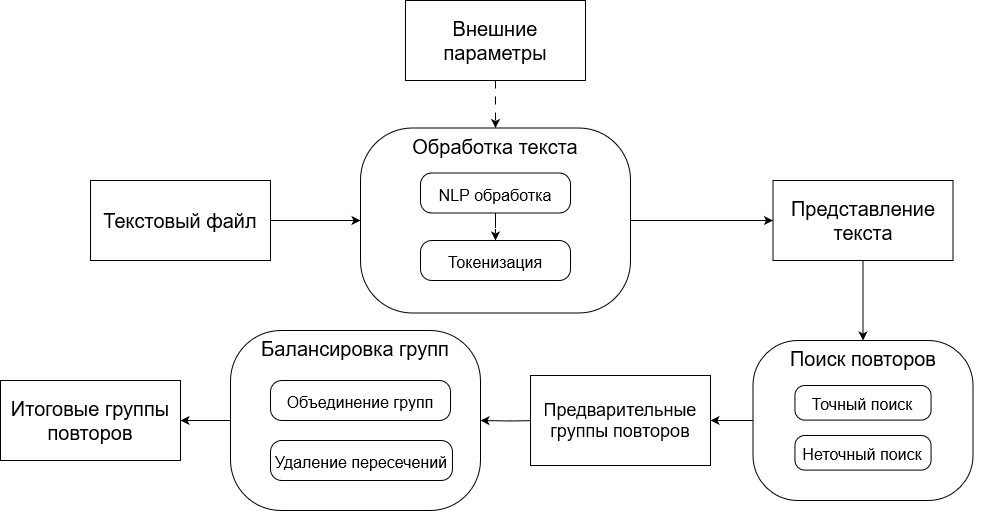

The diagram above was exported from draw.io. Its source (the exported page's mxGraphModel, read from the mxfile embedded in the PNG):
<mxGraphModel dx="2260" dy="794" grid="1" gridSize="10" guides="1" tooltips="1" connect="1" arrows="1" fold="1" page="1" pageScale="1" pageWidth="827" pageHeight="1169" math="0" shadow="0">
  <root>
    <mxCell id="0" />
    <mxCell id="1" parent="0" />
    <mxCell id="8t4h1HkvhWI6tMoUuWAK-10" style="edgeStyle=orthogonalEdgeStyle;rounded=0;orthogonalLoop=1;jettySize=auto;html=1;exitX=1;exitY=0.5;exitDx=0;exitDy=0;entryX=0;entryY=0.5;entryDx=0;entryDy=0;fontSize=20;" parent="1" source="8t4h1HkvhWI6tMoUuWAK-1" target="8t4h1HkvhWI6tMoUuWAK-2" edge="1">
      <mxGeometry relative="1" as="geometry" />
    </mxCell>
    <mxCell id="8t4h1HkvhWI6tMoUuWAK-1" value="&lt;font style=&quot;font-size: 20px;&quot;&gt;Текстовый файл&lt;br&gt;&lt;/font&gt;" style="rounded=0;whiteSpace=wrap;html=1;align=center;" parent="1" vertex="1">
      <mxGeometry x="50" y="250" width="180" height="80" as="geometry" />
    </mxCell>
    <mxCell id="8t4h1HkvhWI6tMoUuWAK-11" style="edgeStyle=orthogonalEdgeStyle;rounded=0;orthogonalLoop=1;jettySize=auto;html=1;exitX=0.5;exitY=1;exitDx=0;exitDy=0;entryX=0.5;entryY=0;entryDx=0;entryDy=0;fontSize=20;dashed=1;dashPattern=8 8;" parent="1" source="8t4h1HkvhWI6tMoUuWAK-9" target="8t4h1HkvhWI6tMoUuWAK-2" edge="1">
      <mxGeometry relative="1" as="geometry" />
    </mxCell>
    <mxCell id="8t4h1HkvhWI6tMoUuWAK-9" value="&lt;font style=&quot;font-size: 20px;&quot;&gt;Внешние параметры&lt;br&gt;&lt;/font&gt;" style="rounded=0;whiteSpace=wrap;html=1;align=center;" parent="1" vertex="1">
      <mxGeometry x="365" y="70" width="180" height="80" as="geometry" />
    </mxCell>
    <mxCell id="U0ligUY_bVVz8ePWd6sT-8" style="edgeStyle=orthogonalEdgeStyle;rounded=0;orthogonalLoop=1;jettySize=auto;html=1;entryX=0.5;entryY=0;entryDx=0;entryDy=0;" parent="1" source="8t4h1HkvhWI6tMoUuWAK-14" target="U0ligUY_bVVz8ePWd6sT-3" edge="1">
      <mxGeometry relative="1" as="geometry" />
    </mxCell>
    <mxCell id="8t4h1HkvhWI6tMoUuWAK-14" value="&lt;font style=&quot;font-size: 20px;&quot;&gt;&lt;font style=&quot;font-size: 20px;&quot;&gt;Представление текста&lt;br&gt;&lt;/font&gt;&lt;/font&gt;" style="rounded=0;whiteSpace=wrap;html=1;align=center;" parent="1" vertex="1">
      <mxGeometry x="732.5" y="250" width="180" height="80" as="geometry" />
    </mxCell>
    <mxCell id="8t4h1HkvhWI6tMoUuWAK-15" style="edgeStyle=orthogonalEdgeStyle;rounded=0;orthogonalLoop=1;jettySize=auto;html=1;exitX=1;exitY=0.5;exitDx=0;exitDy=0;fontSize=20;" parent="1" source="8t4h1HkvhWI6tMoUuWAK-2" target="8t4h1HkvhWI6tMoUuWAK-14" edge="1">
      <mxGeometry relative="1" as="geometry" />
    </mxCell>
    <mxCell id="8t4h1HkvhWI6tMoUuWAK-37" value="" style="group" parent="1" vertex="1" connectable="0">
      <mxGeometry x="320" y="197.5" width="270" height="185" as="geometry" />
    </mxCell>
    <mxCell id="8t4h1HkvhWI6tMoUuWAK-2" value="Обработка текста" style="rounded=1;whiteSpace=wrap;html=1;fontSize=20;arcSize=28;align=center;verticalAlign=top;imageWidth=20;" parent="8t4h1HkvhWI6tMoUuWAK-37" vertex="1">
      <mxGeometry width="270" height="185" as="geometry" />
    </mxCell>
    <mxCell id="8t4h1HkvhWI6tMoUuWAK-4" value="&lt;font style=&quot;font-size: 16px;&quot;&gt;&lt;font style=&quot;font-size: 16px;&quot;&gt;NLP обработка&lt;/font&gt;&lt;/font&gt;" style="rounded=1;whiteSpace=wrap;html=1;fontSize=20;arcSize=28;align=center;verticalAlign=middle;imageWidth=20;" parent="8t4h1HkvhWI6tMoUuWAK-37" vertex="1">
      <mxGeometry x="60" y="45" width="150" height="40" as="geometry" />
    </mxCell>
    <mxCell id="8t4h1HkvhWI6tMoUuWAK-6" value="&lt;font style=&quot;font-size: 16px;&quot;&gt;&lt;font style=&quot;font-size: 16px;&quot;&gt;Токенизация&lt;/font&gt;&lt;/font&gt;" style="rounded=1;whiteSpace=wrap;html=1;fontSize=20;arcSize=28;align=center;verticalAlign=middle;imageWidth=20;" parent="8t4h1HkvhWI6tMoUuWAK-37" vertex="1">
      <mxGeometry x="60" y="112.5" width="150" height="40" as="geometry" />
    </mxCell>
    <mxCell id="8t4h1HkvhWI6tMoUuWAK-36" style="edgeStyle=orthogonalEdgeStyle;rounded=0;orthogonalLoop=1;jettySize=auto;html=1;entryX=0.5;entryY=0;entryDx=0;entryDy=0;dashed=1;dashPattern=8 8;fontSize=20;" parent="8t4h1HkvhWI6tMoUuWAK-37" source="8t4h1HkvhWI6tMoUuWAK-4" target="8t4h1HkvhWI6tMoUuWAK-6" edge="1">
      <mxGeometry relative="1" as="geometry" />
    </mxCell>
    <mxCell id="U0ligUY_bVVz8ePWd6sT-2" value="" style="group" parent="1" vertex="1" connectable="0">
      <mxGeometry x="700" y="410" width="250" height="160" as="geometry" />
    </mxCell>
    <mxCell id="U0ligUY_bVVz8ePWd6sT-3" value="Поиск повторов" style="rounded=1;whiteSpace=wrap;html=1;fontSize=20;arcSize=28;align=center;verticalAlign=top;imageWidth=20;" parent="U0ligUY_bVVz8ePWd6sT-2" vertex="1">
      <mxGeometry x="12.5" width="220" height="160" as="geometry" />
    </mxCell>
    <mxCell id="U0ligUY_bVVz8ePWd6sT-5" value="&lt;font style=&quot;font-size: 16px;&quot;&gt;Точный поиск&lt;br&gt;&lt;/font&gt;" style="rounded=1;whiteSpace=wrap;html=1;fontSize=20;arcSize=28;align=center;verticalAlign=middle;imageWidth=20;" parent="U0ligUY_bVVz8ePWd6sT-2" vertex="1">
      <mxGeometry x="54.44444444444444" y="45.00324324324324" width="136.11111111111111" height="34.5945945945946" as="geometry" />
    </mxCell>
    <mxCell id="U0ligUY_bVVz8ePWd6sT-7" value="&lt;font style=&quot;font-size: 16px;&quot;&gt;Неточный поиск&lt;br&gt;&lt;/font&gt;" style="rounded=1;whiteSpace=wrap;html=1;fontSize=20;arcSize=28;align=center;verticalAlign=middle;imageWidth=20;" parent="U0ligUY_bVVz8ePWd6sT-2" vertex="1">
      <mxGeometry x="54.44444444444444" y="94.99648648648649" width="136.11111111111111" height="34.5945945945946" as="geometry" />
    </mxCell>
    <mxCell id="U0ligUY_bVVz8ePWd6sT-17" style="edgeStyle=orthogonalEdgeStyle;rounded=0;orthogonalLoop=1;jettySize=auto;html=1;entryX=1;entryY=0.5;entryDx=0;entryDy=0;" parent="1" target="U0ligUY_bVVz8ePWd6sT-12" edge="1">
      <mxGeometry relative="1" as="geometry">
        <mxPoint x="500" y="490" as="sourcePoint" />
      </mxGeometry>
    </mxCell>
    <mxCell id="U0ligUY_bVVz8ePWd6sT-9" value="&lt;font style=&quot;font-size: 18px;&quot;&gt;&lt;font style=&quot;font-size: 18px;&quot;&gt;Предварительные группы повторов&lt;br&gt;&lt;/font&gt;&lt;/font&gt;" style="rounded=0;whiteSpace=wrap;html=1;align=center;" parent="1" vertex="1">
      <mxGeometry x="490" y="445" width="180" height="90" as="geometry" />
    </mxCell>
    <mxCell id="U0ligUY_bVVz8ePWd6sT-10" style="edgeStyle=orthogonalEdgeStyle;rounded=0;orthogonalLoop=1;jettySize=auto;html=1;exitX=0;exitY=0.5;exitDx=0;exitDy=0;entryX=1;entryY=0.5;entryDx=0;entryDy=0;" parent="1" source="U0ligUY_bVVz8ePWd6sT-3" target="U0ligUY_bVVz8ePWd6sT-9" edge="1">
      <mxGeometry relative="1" as="geometry" />
    </mxCell>
    <mxCell id="U0ligUY_bVVz8ePWd6sT-18" value="&lt;div&gt;&lt;font style=&quot;font-size: 20px;&quot;&gt;&lt;font style=&quot;font-size: 20px;&quot;&gt;Итоговые группы повторов&lt;br&gt;&lt;/font&gt;&lt;/font&gt;&lt;/div&gt;" style="rounded=0;whiteSpace=wrap;html=1;align=center;" parent="1" vertex="1">
      <mxGeometry x="-40" y="450" width="180" height="80" as="geometry" />
    </mxCell>
    <mxCell id="BqKsZEQEqIyl9eXQ7kbG-1" style="edgeStyle=orthogonalEdgeStyle;rounded=0;orthogonalLoop=1;jettySize=auto;html=1;exitX=0;exitY=0.5;exitDx=0;exitDy=0;entryX=1;entryY=0.5;entryDx=0;entryDy=0;" edge="1" parent="1" source="U0ligUY_bVVz8ePWd6sT-12" target="U0ligUY_bVVz8ePWd6sT-18">
      <mxGeometry relative="1" as="geometry" />
    </mxCell>
    <mxCell id="U0ligUY_bVVz8ePWd6sT-12" value="Балансировка групп" style="rounded=1;whiteSpace=wrap;html=1;fontSize=20;arcSize=28;align=center;verticalAlign=top;imageWidth=20;container=0;" parent="1" vertex="1">
      <mxGeometry x="190" y="400" width="250" height="180" as="geometry" />
    </mxCell>
    <mxCell id="U0ligUY_bVVz8ePWd6sT-13" value="&lt;font style=&quot;font-size: 16px;&quot;&gt;Объединение групп&lt;/font&gt;" style="rounded=1;whiteSpace=wrap;html=1;fontSize=20;arcSize=28;align=center;verticalAlign=middle;imageWidth=20;container=0;" parent="1" vertex="1">
      <mxGeometry x="230" y="450" width="180" height="40" as="geometry" />
    </mxCell>
    <mxCell id="U0ligUY_bVVz8ePWd6sT-14" value="&lt;font style=&quot;font-size: 16px;&quot;&gt;Удаление пересечений&lt;br&gt;&lt;/font&gt;" style="rounded=1;whiteSpace=wrap;html=1;fontSize=20;arcSize=28;align=center;verticalAlign=middle;imageWidth=20;container=0;" parent="1" vertex="1">
      <mxGeometry x="230" y="510" width="181.95" height="40" as="geometry" />
    </mxCell>
  </root>
</mxGraphModel>